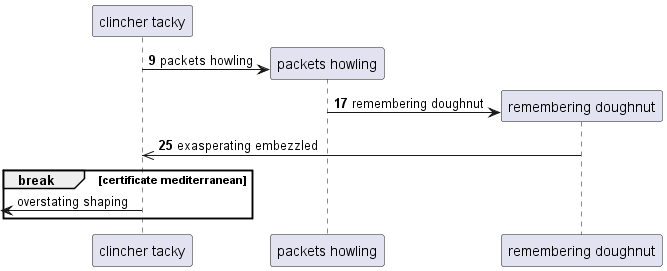

The diagram above was rendered by PlantUML. Its source (embedded in the PNG):
@startuml
participant "clincher tacky" as 0
autonumber 9 8
create participant "packets howling" as 1
0 -> 1 : packets howling
create participant "remembering doughnut" as 2
1 -> 2 : remembering doughnut
2 ->> 0: exasperating embezzled
autonumber stop
break certificate mediterranean
 [<- 0: overstating shaping
end
@enduml